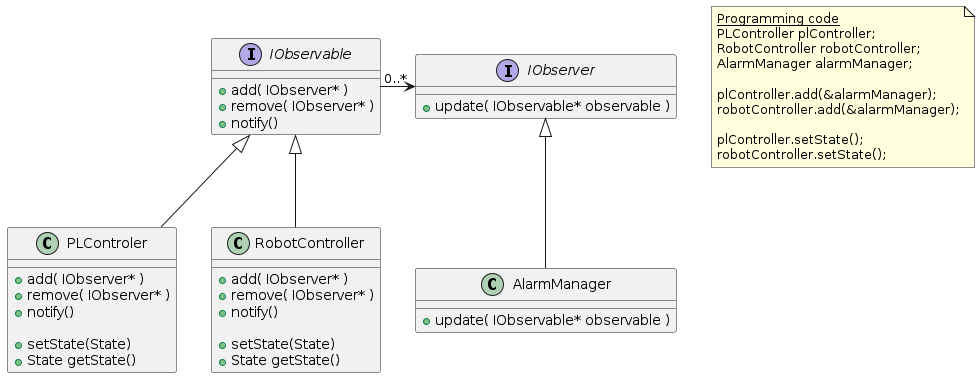

The diagram above was rendered by PlantUML. Its source (embedded in the PNG):
@startuml AlarmManager

interface IObservable
{
    +add( IObserver* )
    +remove( IObserver* )
    +notify()
}

class PLControler extends IObservable
{
    +add( IObserver* )
    +remove( IObserver* )
    +notify()

    +setState(State)
    +State getState()
}

class RobotController extends IObservable
{
    +add( IObserver* )
    +remove( IObserver* )
    +notify()

    +setState(State)
    +State getState()
}

interface IObserver
{
    +update( IObservable* observable )
}

class AlarmManager extends IObserver
{
    +update( IObservable* observable )
}

IObservable -right-> "0..*" IObserver

note as N1
<u>Programming code</u>
PLController plController;
RobotController robotController;
AlarmManager alarmManager;

plController.add(&alarmManager);
robotController.add(&alarmManager);

plController.setState();
robotController.setState();
end note

@enduml